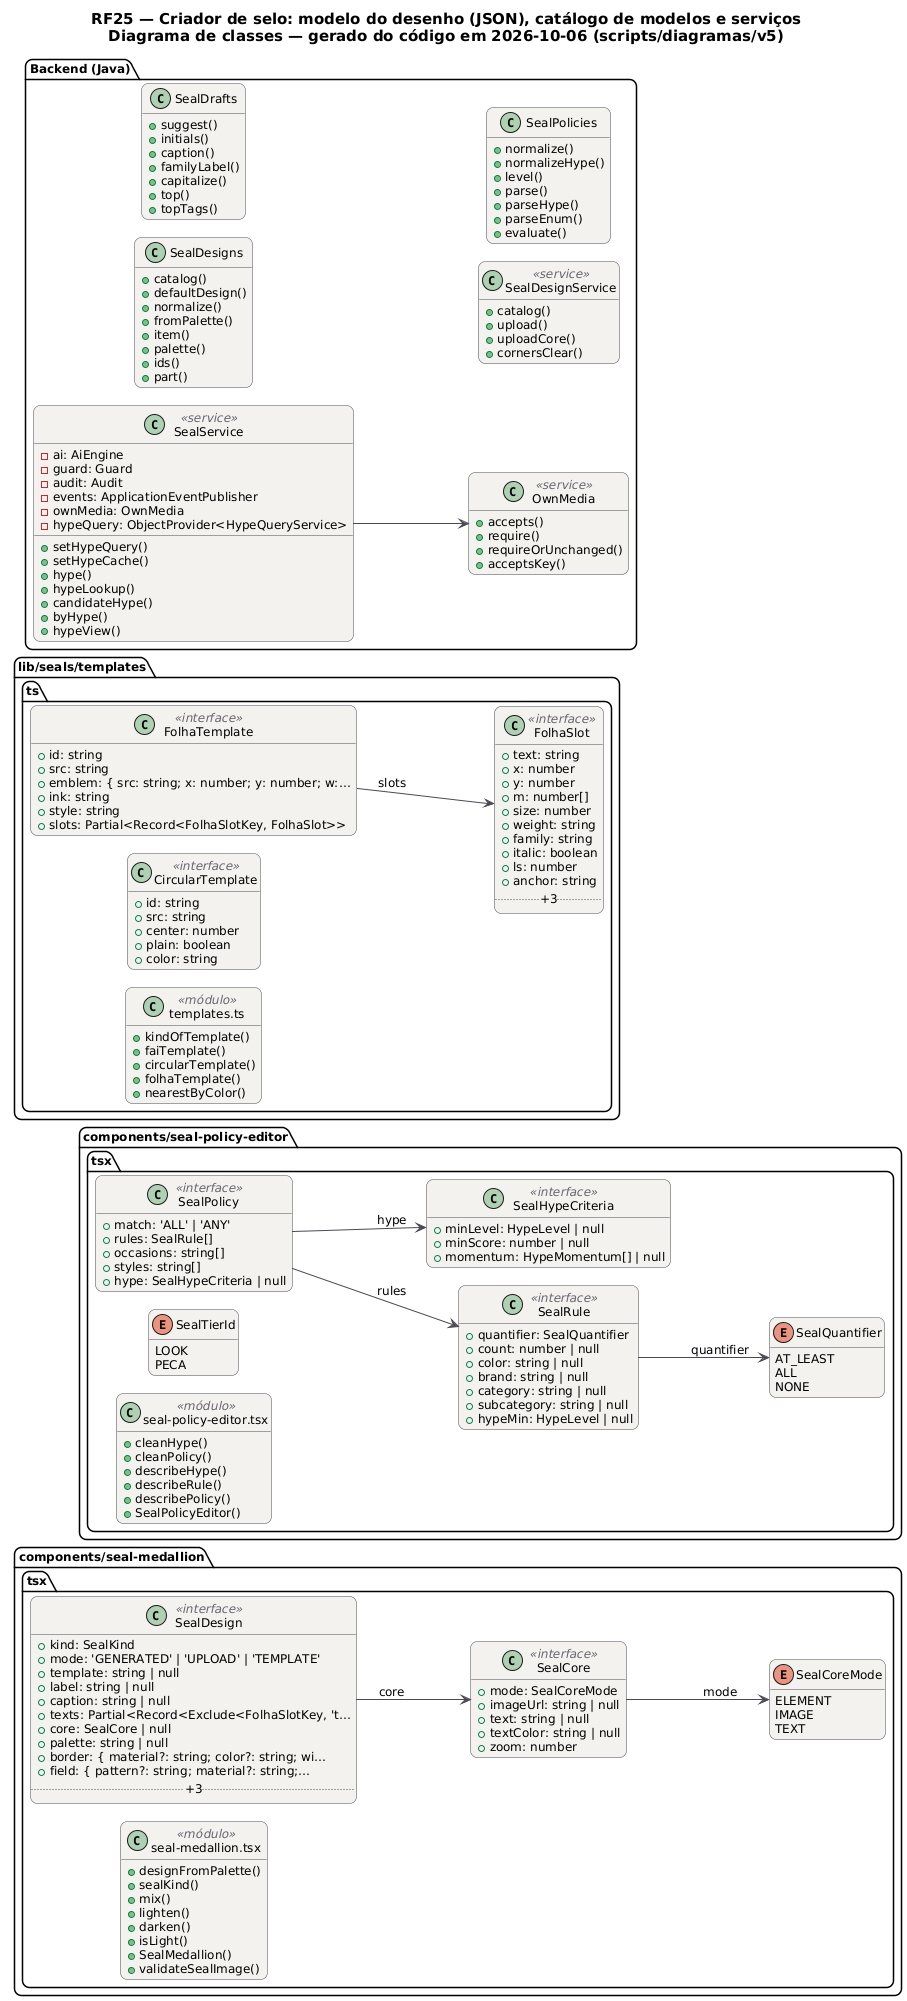

The diagram above was rendered by PlantUML. Its source (embedded in the PNG):
@startuml RF25_Criador_Classes
!pragma layout smetana
skinparam backgroundColor #FFFFFF
skinparam shadowing false
skinparam defaultFontName "DejaVu Sans"
skinparam defaultFontSize 12
skinparam titleFontSize 15
skinparam roundcorner 14
skinparam ArrowColor #52606D
skinparam note {
  BackgroundColor #FFFDEB
  BorderColor #D8CE78
  FontColor #554F24
}
skinparam class {
  BackgroundColor #F4F2EF
  BorderColor #4A4852
  ArrowColor #4A4852
  StereotypeFontColor #6B6470
}
hide empty members
left to right direction
title RF25 — Criador de selo: modelo do desenho (JSON), catálogo de modelos e serviços\nDiagrama de classes — gerado do código em 2026-10-06 (scripts/diagramas/v5)

package "components/seal-medallion.tsx" {
  class SealDesign as "SealDesign" <<interface>> {
    +kind: SealKind
    +mode: 'GENERATED' | 'UPLOAD' | 'TEMPLATE'
    +template: string | null
    +label: string | null
    +caption: string | null
    +texts: Partial<Record<Exclude<FolhaSlotKey, 't…
    +core: SealCore | null
    +palette: string | null
    +border: { material?: string; color?: string; wi…
    +field: { pattern?: string; material?: string;…
    .. +3 ..
  }
  class SealCore as "SealCore" <<interface>> {
    +mode: SealCoreMode
    +imageUrl: string | null
    +text: string | null
    +textColor: string | null
    +zoom: number
  }
  enum SealCoreMode as "SealCoreMode" {
    ELEMENT
    IMAGE
    TEXT
  }
  class mod_seal_medallion_tsx as "seal-medallion.tsx" <<módulo>> {
    +designFromPalette()
    +sealKind()
    +mix()
    +lighten()
    +darken()
    +isLight()
    +SealMedallion()
    +validateSealImage()
  }
}
package "components/seal-policy-editor.tsx" {
  class SealPolicy as "SealPolicy" <<interface>> {
    +match: 'ALL' | 'ANY'
    +rules: SealRule[]
    +occasions: string[]
    +styles: string[]
    +hype: SealHypeCriteria | null
  }
  class SealRule as "SealRule" <<interface>> {
    +quantifier: SealQuantifier
    +count: number | null
    +color: string | null
    +brand: string | null
    +category: string | null
    +subcategory: string | null
    +hypeMin: HypeLevel | null
  }
  class SealHypeCriteria as "SealHypeCriteria" <<interface>> {
    +minLevel: HypeLevel | null
    +minScore: number | null
    +momentum: HypeMomentum[] | null
  }
  enum SealQuantifier as "SealQuantifier" {
    AT_LEAST
    ALL
    NONE
  }
  enum SealTierId as "SealTierId" {
    LOOK
    PECA
  }
  class mod_seal_policy_editor_tsx as "seal-policy-editor.tsx" <<módulo>> {
    +cleanHype()
    +cleanPolicy()
    +describeHype()
    +describeRule()
    +describePolicy()
    +SealPolicyEditor()
  }
}
package "lib/seals/templates.ts" {
  class FolhaSlot as "FolhaSlot" <<interface>> {
    +text: string
    +x: number
    +y: number
    +m: number[]
    +size: number
    +weight: string
    +family: string
    +italic: boolean
    +ls: number
    +anchor: string
    .. +3 ..
  }
  class FolhaTemplate as "FolhaTemplate" <<interface>> {
    +id: string
    +src: string
    +emblem: { src: string; x: number; y: number; w:…
    +ink: string
    +style: string
    +slots: Partial<Record<FolhaSlotKey, FolhaSlot>>
  }
  class CircularTemplate as "CircularTemplate" <<interface>> {
    +id: string
    +src: string
    +center: number
    +plain: boolean
    +color: string
  }
  class mod_templates_ts as "templates.ts" <<módulo>> {
    +kindOfTemplate()
    +faiTemplate()
    +circularTemplate()
    +folhaTemplate()
    +nearestByColor()
  }
}
package "Backend (Java)" {
  class SealDesigns  {
    +catalog()
    +defaultDesign()
    +normalize()
    +fromPalette()
    +item()
    +palette()
    +ids()
    +part()
  }
  class SealDrafts  {
    +suggest()
    +initials()
    +caption()
    +familyLabel()
    +capitalize()
    +top()
    +topTags()
  }
  class OwnMedia <<service>> {
    +accepts()
    +require()
    +requireOrUnchanged()
    +acceptsKey()
  }
  class SealDesignService <<service>> {
    +catalog()
    +upload()
    +uploadCore()
    +cornersClear()
  }
  class SealPolicies  {
    +normalize()
    +normalizeHype()
    +level()
    +parse()
    +parseHype()
    +parseEnum()
    +evaluate()
  }
  class SealService <<service>> {
    -ai: AiEngine
    -guard: Guard
    -audit: Audit
    -events: ApplicationEventPublisher
    -ownMedia: OwnMedia
    -hypeQuery: ObjectProvider<HypeQueryService>
    +setHypeQuery()
    +setHypeCache()
    +hype()
    +hypeLookup()
    +candidateHype()
    +byHype()
    +hypeView()
  }
}
SealService --> OwnMedia
FolhaTemplate --> FolhaSlot : slots
SealCore --> SealCoreMode : mode
SealDesign --> SealCore : core
SealPolicy --> SealHypeCriteria : hype
SealPolicy --> SealRule : rules
SealRule --> SealQuantifier : quantifier
@enduml